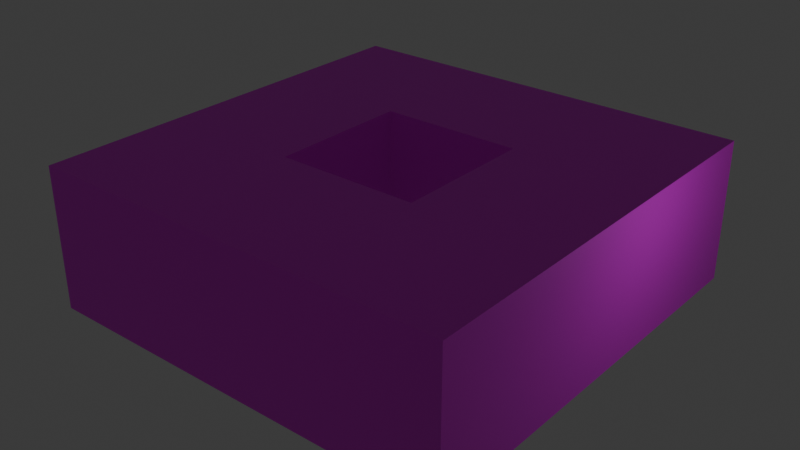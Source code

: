 # Source: coil.blend  (saved by Blender 4.5.90; exported with 4.5.12 LTS)
import bpy
from mathutils import Matrix  # noqa: F401  (used for matrix-valued properties, if any)

bpy.ops.wm.read_factory_settings(use_empty=True)
scene = bpy.context.scene
scene.name = 'Scene'

# ---- collections
col_collection = bpy.data.collections.new('Collection'); scene.collection.children.link(col_collection)

# ---- images (referenced by path relative to the original .blend; pixels are not part of the script)
import os
ASSET_DIR = os.environ.get("B2B_ASSET_DIR", "")  # directory of the original .blend (textures are referenced by path, not embedded)
HERE = os.path.dirname(os.path.abspath(__file__))  # packed textures are extracted next to this script under _unpacked/

def load_image(name, relpath, width, height, colorspace="sRGB"):
    """Load a texture the original file referenced (path relative to the .blend, or extracted next to this script)."""
    p = next((c for c in (os.path.join(HERE, relpath), os.path.join(ASSET_DIR, relpath)) if relpath and os.path.exists(c)), "")
    if p:
        img = bpy.data.images.load(p, check_existing=True)
        img.name = name
    else:  # same state as the original file: an image datablock whose file is absent (Cycles renders it pink)
        img = bpy.data.images.new(name, width, height)
        img.source = "FILE"
        img.filepath = "//" + (relpath or name)
    img.colorspace_settings.name = colorspace
    return img
img_coil_mv_side_png = load_image('coil_mv_side.png', 'coil_mv_side.png', 1024, 1024, 'sRGB')

# ---- materials (node trees are filled in below, after node groups)
mat_side = bpy.data.materials.new('side')

# ---- material node trees
mat_side.use_nodes = True; mat_side.node_tree.nodes.clear()
_N = mat_side.node_tree.nodes; _L = mat_side.node_tree.links
n0 = _N.new('ShaderNodeBsdfPrincipled'); n0.name = '原理化 BSDF'; n0.location = (-200, 100)
n1 = _N.new('ShaderNodeOutputMaterial'); n1.name = '材质输出'; n1.location = (200, 100)
n2 = _N.new('ShaderNodeTexImage'); n2.name = '图像纹理'; n2.location = (-490, 75)
n2.image = img_coil_mv_side_png
n2.interpolation = 'Closest'
_L.new(n0.outputs[0], n1.inputs[0])
_L.new(n2.outputs[0], n0.inputs[0])
n1.is_active_output = True

# ---- world
world_world = bpy.data.worlds.new('World'); scene.world = world_world
world_world.use_nodes = True; world_world.node_tree.nodes.clear()
_N = world_world.node_tree.nodes; _L = world_world.node_tree.links
n0 = _N.new('ShaderNodeOutputWorld'); n0.name = 'World Output'; n0.location = (200, 100)
n1 = _N.new('ShaderNodeBackground'); n1.name = 'Background'; n1.location = (-200, 100)
n1.inputs[0].default_value = (0.05088, 0.05088, 0.05088, 1.0)
_L.new(n1.outputs[0], n0.inputs[0])
n0.is_active_output = True
world_world.color = (0.05088, 0.05088, 0.05088)
world_world.sun_shadow_jitter_overblur = 0.0

# ---- lights
light_x = bpy.data.lights.new('点光', 'POINT')

# ---- meshes
me_cube = bpy.data.meshes.new('Cube')
me_cube.from_pydata([(2.0, 1.0, 1.0), (2.0, -2.0, 1.0), (-1.0, 1.0, 1.0), (-1.0, -2.0, 1.0), (1.0, -2.0, 1.0), (0.0, -2.0, 1.0), (2.0, 0.0, 1.0), (2.0, -1.0, 1.0), (-1.0, -1.0, 1.0), (-1.0, 0.0, 1.0), (0.0, 1.0, 1.0), (1.0, 1.0, 1.0), (1.0, 0.0, 1.0), (1.0, -1.0, 1.0), (0.0, 0.0, 1.0), (0.0, -1.0, 1.0), (1.0, -1.0, 1.0), (0.0, 0.0, 1.0), (0.0, -1.0, 1.0), (2.0, 1.0, 0.0), (2.0, -2.0, 0.0), (-1.0, 1.0, 0.0), (-1.0, -2.0, 0.0), (-1.0, -0.5, 0.0), (0.0, -1.0, 0.0), (0.0, 0.0, 0.0), (0.0, -1.0, 0.0), (0.0, 0.0, 0.0), (1.0, -1.0, 0.0), (1.0, 0.0, 0.0), (1.0, 1.0, 0.0), (1.0, 0.0, 0.0), (1.0, -1.0, 0.0), (0.0, 0.0, 0.0), (0.0, -1.0, 0.0), (-1.0, -0.5, 1.0), (0.0, 1.0, 0.0), (-1.0, 0.0, 0.0), (-1.0, -1.0, 0.0), (2.0, -1.0, 0.0), (2.0, 0.0, 0.0), (0.0, -2.0, 0.0), (1.0, -2.0, 0.0), (-1.0, -2.0, 0.0), (-1.0, 1.0, 0.0), (2.0, -2.0, 0.0), (2.0, 1.0, 0.0)], [], [(1, 3, 22, 20), (0, 1, 20, 19), (21, 2, 0, 19), (7, 13, 1), (13, 15, 5, 4), (0, 12, 6), (6, 12, 13, 7), (11, 10, 14, 12), (10, 2, 14), (14, 9, 35, 8, 15), (12, 0, 11), (9, 17, 2), (8, 3, 18), (1, 13, 4), (43, 24, 41), (45, 42, 28), (38, 24, 43), (37, 44, 25), (29, 30, 46), (27, 26, 38, 23, 37), (36, 27, 44), (30, 29, 27, 36), (40, 39, 28, 29), (46, 40, 29), (28, 42, 41, 26), (39, 45, 28), (16, 32, 34, 18), (18, 34, 33, 17), (33, 31, 12, 17), (31, 32, 16, 12), (3, 2, 21, 22), (3, 5, 18)])
_uv = me_cube.uv_layers.new(name='UVMap')
_uv.uv.foreach_set('vector', [1.0, 1.0, 0.0, 1.0, 0.0, 0.0, 1.0, 0.0, 1.0, 0.0, 0.0, 0.0, 0.0, 1.0, 1.0, 1.0, 1.0, 0.0, 1.0, 1.0, 0.0, 1.0, 0.0, 0.0, 0.0625, 0.0, 0.0625, 1.0, 1.0, 0.0, 1.0, 1.0, 0.0625, 1.0, 0.0625, 0.0, 1.0, 0.0, 1.0, 5.96e-08, 0.0625, 1.0, 0.0625, 2.98e-08, 1.0, 3.695e-06, 1.0, 1.0, 0.0625, 1.0, 0.0625, 0.0, 0.0625, 0.0, 1.0, 0.0, 1.0, 1.0, 0.0625, 1.0, 0.0625, 0.0, 1.0, 0.0, 0.0625, 1.0, 0.0625, 1.0, 0.0625, 2.98e-08, 0.5, 1.49e-08, 1.0, 0.0, 1.0, 1.0, 0.0625, 1.0, 1.0, 0.0, 0.0625, 0.0, 0.0625, 0.0, 0.0625, 1.0, 1.0, 2.98e-08, 0.0625, 0.0, 1.0, 0.0, 0.0625, 1.0, 1.0, 0.0, 0.0625, 1.0, 0.0625, 0.0, 1.0, 0.0, 0.0625, 1.0, 0.0625, 0.0, 1.0, 0.0, 0.0625, 0.0, 0.0625, 1.0, 0.0625, 0.0, 0.0625, 1.0, 1.0, 0.0, 0.0625, 0.0, 1.0, 2.98e-08, 0.0625, 1.0, 0.0625, 1.0, 0.0625, 0.0, 1.0, 0.0, 0.0625, 1.0, 1.0, 1.0, 1.0, 0.0, 0.5, 1.49e-08, 0.0625, 2.98e-08, 0.0625, 0.0, 0.0625, 1.0, 1.0, 0.0, 0.0625, 0.0, 0.0625, 1.0, 1.0, 1.0, 1.0, 0.0, 1.0, 3.695e-06, 0.0625, 0.0, 0.0625, 1.0, 1.0, 1.0, 1.0, 5.96e-08, 0.0625, 2.98e-08, 0.0625, 1.0, 1.0, 1.0, 1.0, 0.0, 0.0625, 0.0, 0.0625, 1.0, 0.0625, 0.0, 1.0, 0.0, 0.0625, 1.0, 0.0, 0.0, 0.0, 1.0, 1.0, 1.0, 1.0, 0.0, 0.0, 0.0, 0.0, 1.0, 1.0, 1.0, 1.0, 0.0, 2.658e-05, -2.67e-05, 1.0, 2.658e-05, 1.0, 1.0, -2.67e-05, 1.0, 0.0, 0.0, 1.0, 0.0, 1.0, 1.0, 0.0, 1.0, 1.0, 0.0, 0.0, 0.0, 0.0, 1.0, 1.0, 1.0, 1.0, 0.0, 0.0625, 0.0, 0.0625, 1.0])
me_cube.materials.append(mat_side)
me_cube.use_mirror_vertex_groups = False
me_cube.update()

# ---- objects
ob_cube = bpy.data.objects.new('Cube', me_cube)
ob_x = bpy.data.objects.new('点光', light_x)

# ---- transforms, parenting, visibility, modifiers, constraints
ob_cube.location = (0.0, 1.0, 0.0)
ob_cube.lock_rotations_4d = False
ob_cube.empty_display_type = 'ARROWS'
ob_cube.lineart.crease_threshold = 0.0
ob_x.location = (3.0, 1.0, 1.0)
ob_x.scale = (1.0, 1.257, 1.0)

# ---- collection membership
col_collection.objects.link(ob_cube)
col_collection.objects.link(ob_x)

# ---- scene / render settings (as saved in the file)
scene.frame_start = 1; scene.frame_end = 250; scene.frame_set(1)
scene.render.engine = 'BLENDER_EEVEE_NEXT'
bpy.context.view_layer.update()

# ---- added for rendering (the .blend has no active camera): camera
cam_auto = bpy.data.cameras.new('AutoCamera')
cam_auto.lens = 50.0
cam_auto.sensor_width = 36.0
cam_auto.clip_end = 1000.0
ob_auto_camera = bpy.data.objects.new('AutoCamera', cam_auto)
scene.collection.objects.link(ob_auto_camera)
ob_auto_camera.location = (4.53296, -4.33955, 3.72637)
ob_auto_camera.rotation_euler = (1.09748, -7.21219e-08, 0.694738)
scene.camera = ob_auto_camera
bpy.context.view_layer.update()
